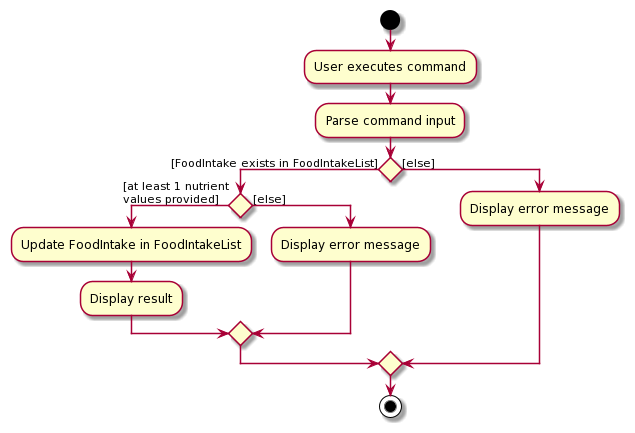

The diagram above was rendered by PlantUML. Its source (embedded in the PNG):
@startuml
start
:User executes command;
:Parse command input;
if () then ([FoodIntake exists in FoodIntakeList])
  if () then ([at least 1 nutrient\nvalues provided])
    :Update FoodIntake in FoodIntakeList;
    :Display result;
  else ([else])
    :Display error message;
  endif
else ([else])
  :Display error message;
endif
stop
@enduml